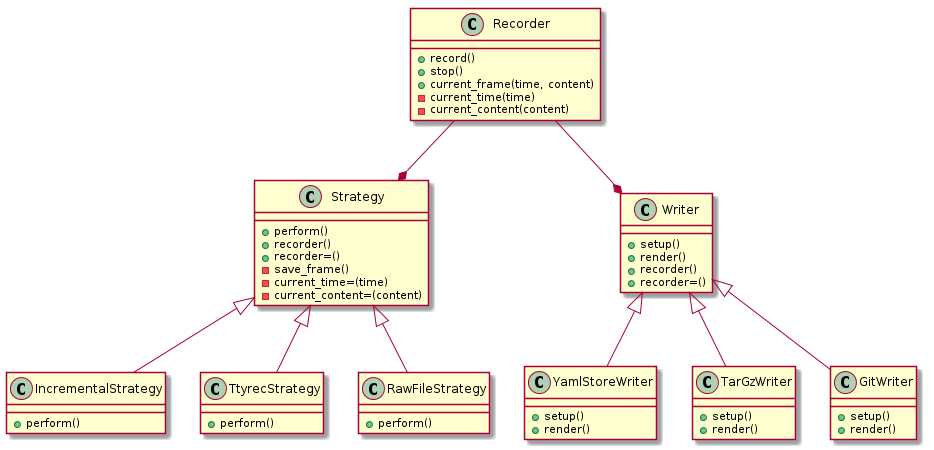

The diagram above was rendered by PlantUML. Its source (embedded in the PNG):
@startuml
Recorder : +record()
Recorder : +stop()
Recorder : +current_frame(time, content)
Recorder : -current_time(time)
Recorder : -current_content(content)

Strategy : +perform()
Strategy : +recorder()
Strategy : +recorder=()
Strategy : -save_frame()
Strategy : -current_time=(time)
Strategy : -current_content=(content)

Writer : +setup()
Writer : +render()
Writer : +recorder()
Writer : +recorder=()

Recorder --* Writer
Recorder --* Strategy

Writer <|-- YamlStoreWriter
Writer <|-- TarGzWriter
Writer <|-- GitWriter

Strategy <|-- IncrementalStrategy
Strategy <|-- TtyrecStrategy
Strategy <|-- RawFileStrategy

IncrementalStrategy : +perform()
TtyrecStrategy      : +perform()
RawFileStrategy     : +perform()

YamlStoreWriter : +setup()
YamlStoreWriter : +render()
TarGzWriter     : +setup()
TarGzWriter     : +render()
GitWriter       : +setup()
GitWriter       : +render()

@enduml